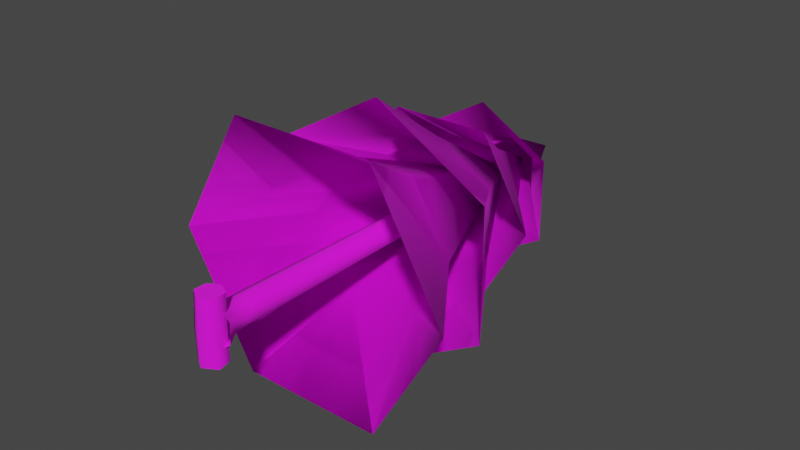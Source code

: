 # Source: tree_pine.blend  (saved by Blender 2.80.75; exported with 4.5.12 LTS)
import bpy
from mathutils import Matrix  # noqa: F401  (used for matrix-valued properties, if any)

bpy.ops.wm.read_factory_settings(use_empty=True)
scene = bpy.context.scene
scene.name = 'Scene'

# ---- collections
col_collection = bpy.data.collections.new('Collection'); scene.collection.children.link(col_collection)

# ---- images (referenced by path relative to the original .blend; pixels are not part of the script)
import os
ASSET_DIR = os.environ.get("B2B_ASSET_DIR", "")  # directory of the original .blend (textures are referenced by path, not embedded)
HERE = os.path.dirname(os.path.abspath(__file__))  # packed textures are extracted next to this script under _unpacked/

def load_image(name, relpath, width, height, colorspace="sRGB"):
    """Load a texture the original file referenced (path relative to the .blend, or extracted next to this script)."""
    p = next((c for c in (os.path.join(HERE, relpath), os.path.join(ASSET_DIR, relpath)) if relpath and os.path.exists(c)), "")
    if p:
        img = bpy.data.images.load(p, check_existing=True)
        img.name = name
    else:  # same state as the original file: an image datablock whose file is absent (Cycles renders it pink)
        img = bpy.data.images.new(name, width, height)
        img.source = "FILE"
        img.filepath = "//" + (relpath or name)
    img.colorspace_settings.name = colorspace
    return img
img_tree_pine_albedo_png = load_image('tree_pine_albedo.png', 'tree_pine_albedo.png', 1024, 1024, 'sRGB')

# ---- materials (node trees are filled in below, after node groups)
mat_material = bpy.data.materials.new('Material')
mat_material.use_backface_culling = True
mat_material.line_color = (0.0, 0.0, 0.0, 1.0)

# ---- node groups
ng_auto_smooth = bpy.data.node_groups.new('Auto Smooth', 'GeometryNodeTree')
_s = ng_auto_smooth.interface.new_socket(name='Geometry', in_out='OUTPUT', socket_type='NodeSocketGeometry')
_s = ng_auto_smooth.interface.new_socket(name='Geometry', in_out='INPUT', socket_type='NodeSocketGeometry')
_s = ng_auto_smooth.interface.new_socket(name='Angle', in_out='INPUT', socket_type='NodeSocketFloat')
_s.subtype = 'ANGLE'
_s.min_value = 0.0
_s.max_value = 3.142
ng_auto_smooth.is_modifier = True
_N = ng_auto_smooth.nodes; _L = ng_auto_smooth.links
n0 = _N.new('NodeGroupOutput'); n0.name = 'Group Output'; n0.location = (480, -100)
n1 = _N.new('NodeGroupInput'); n1.name = 'Group Input'; n1.location = (-420, -300)
n2 = _N.new('NodeGroupInput'); n2.name = 'Group Input.001'; n2.location = (-60, -100)
n3 = _N.new('GeometryNodeSetShadeSmooth'); n3.name = 'Set Shade Smooth'; n3.location = (120, -100)
n3.domain = 'EDGE'
n4 = _N.new('GeometryNodeSetShadeSmooth'); n4.name = 'Set Shade Smooth.001'; n4.location = (300, -100)
n5 = _N.new('GeometryNodeInputMeshEdgeAngle'); n5.name = 'Edge Angle'; n5.location = (-420, -220)
n6 = _N.new('GeometryNodeInputEdgeSmooth'); n6.name = 'Is Edge Smooth'; n6.location = (-60, -160)
n7 = _N.new('GeometryNodeInputShadeSmooth'); n7.name = 'Is Face Smooth'; n7.location = (-240, -340)
n8 = _N.new('FunctionNodeBooleanMath'); n8.name = 'Boolean Math'; n8.location = (-60, -220)
n9 = _N.new('FunctionNodeCompare'); n9.name = 'Compare'; n9.location = (-240, -180)
n9.operation = 'LESS_EQUAL'
_L.new(n5.outputs[0], n9.inputs[0])
_L.new(n4.outputs[0], n0.inputs[0])
_L.new(n1.outputs[1], n9.inputs[1])
_L.new(n9.outputs[0], n8.inputs[0])
_L.new(n7.outputs[0], n8.inputs[1])
_L.new(n2.outputs[0], n3.inputs[0])
_L.new(n6.outputs[0], n3.inputs[1])
_L.new(n3.outputs[0], n4.inputs[0])
_L.new(n8.outputs[0], n3.inputs[2])
n0.is_active_output = True

# ---- material node trees
mat_material.use_nodes = True; mat_material.node_tree.nodes.clear()
_N = mat_material.node_tree.nodes; _L = mat_material.node_tree.links
n0 = _N.new('ShaderNodeOutputMaterial'); n0.name = 'Material Output'; n0.location = (509, 210)
n1 = _N.new('ShaderNodeBsdfPrincipled'); n1.name = 'Principled BSDF'; n1.location = (-110, 363)
n1.distribution = 'GGX'
n1.subsurface_method = 'BURLEY'
n1.inputs[2].default_value = 1.0
n1.inputs[3].default_value = 1.45
n1.inputs[27].default_value = (0.0, 0.0, 0.0, 1.0)
n1.inputs[28].default_value = 1.0
n2 = _N.new('ShaderNodeTexImage'); n2.name = 'Image Texture'; n2.location = (-531, 307)
n2.image = img_tree_pine_albedo_png
n3 = _N.new('ShaderNodeMath'); n3.name = 'Math'; n3.location = (0, 0)
n3.hide = True
n3.operation = 'GREATER_THAN'
_L.new(n2.outputs[0], n1.inputs[0])
_L.new(n1.outputs[0], n0.inputs[0])
_L.new(n2.outputs[1], n3.inputs[0])
_L.new(n3.outputs[0], n1.inputs[4])
n0.is_active_output = True

# ---- world
world_world = bpy.data.worlds.new('World'); scene.world = world_world
world_world.use_nodes = True; world_world.node_tree.nodes.clear()
_N = world_world.node_tree.nodes; _L = world_world.node_tree.links
n0 = _N.new('ShaderNodeOutputWorld'); n0.name = 'World Output'; n0.location = (300, 300)
n1 = _N.new('ShaderNodeBackground'); n1.name = 'Background'; n1.location = (10, 300)
n1.inputs[0].default_value = (0.05088, 0.05088, 0.05088, 1.0)
_L.new(n1.outputs[0], n0.inputs[0])
n0.is_active_output = True
world_world.color = (0.05088, 0.05088, 0.05088)
world_world.use_sun_shadow = False
world_world.sun_shadow_jitter_overblur = 0.0

# ---- meshes
me_cube = bpy.data.meshes.new('Cube')
me_cube.from_pydata([(5.13e-10, 0.9695, -0.08326), (-9.878e-10, 1.142, -4.964e-08), (0.07211, 0.9695, -0.04163), (0.07211, 0.9695, 0.04163), (-6.766e-09, 0.9695, 0.08326), (-0.07211, 0.9695, 0.04163), (-0.07211, 0.9695, -0.04163), (3.897e-09, 0.8538, -0.204), (0.1767, 0.8538, -0.102), (0.1767, 0.8538, 0.102), (-1.394e-08, 0.8538, 0.204), (-0.1767, 0.8538, 0.102), (-0.1767, 0.8538, -0.102), (-0.1284, 0.8297, -3.342e-08), (-4.709e-09, 1.037, -4.508e-08), (-0.06418, 0.8297, -0.1112), (0.06418, 0.8297, -0.1112), (0.1284, 0.8297, -3.342e-08), (0.06418, 0.8297, 0.1112), (-0.06418, 0.8297, 0.1112), (-0.2446, 0.6899, -2.954e-08), (-0.1223, 0.6899, -0.2118), (0.1223, 0.6899, -0.2118), (0.2446, 0.6899, -2.954e-08), (0.1223, 0.6899, 0.2118), (-0.1223, 0.6899, 0.2118), (6.231e-09, 0.6845, 0.1711), (-7.434e-09, 0.9513, -3.669e-08), (-0.1482, 0.6845, 0.08554), (-0.1482, 0.6845, -0.08554), (-8.724e-09, 0.6845, -0.1711), (0.1482, 0.6845, -0.08554), (0.1482, 0.6845, 0.08554), (1.326e-08, 0.4739, 0.326), (-0.2823, 0.4739, 0.163), (-0.2823, 0.4739, -0.163), (-1.524e-08, 0.4739, -0.326), (0.2823, 0.4739, -0.163), (0.2823, 0.4739, 0.163), (0.1885, 0.486, -1.329e-08), (-2.414e-09, 0.9378, -3.583e-08), (0.09424, 0.486, 0.1632), (-0.09424, 0.486, 0.1632), (-0.1885, 0.486, -2.605e-08), (-0.09424, 0.486, -0.1632), (0.09424, 0.486, -0.1632), (0.3591, 0.2466, -1.273e-08), (0.1796, 0.2466, 0.311), (-0.1796, 0.2466, 0.311), (-0.3591, 0.2466, -1.273e-08), (-0.1796, 0.2466, -0.311), (0.1796, 0.2466, -0.311), (5.13e-10, 0.9695, -0.08326), (-9.878e-10, 1.142, -4.964e-08), (0.07211, 0.9695, -0.04163), (0.07211, 0.9695, 0.04163), (-6.766e-09, 0.9695, 0.08326), (-0.07211, 0.9695, 0.04163), (-0.07211, 0.9695, -0.04163), (3.897e-09, 0.8538, -0.204), (0.1767, 0.8538, -0.102), (0.1767, 0.8538, 0.102), (-1.394e-08, 0.8538, 0.204), (-0.1767, 0.8538, 0.102), (-0.1767, 0.8538, -0.102), (-0.1284, 0.8297, -3.342e-08), (-4.709e-09, 1.037, -4.508e-08), (-0.06418, 0.8297, -0.1112), (0.06418, 0.8297, -0.1112), (0.1284, 0.8297, -3.342e-08), (0.06418, 0.8297, 0.1112), (-0.06418, 0.8297, 0.1112), (-0.2446, 0.6899, -2.954e-08), (-0.1223, 0.6899, -0.2118), (0.1223, 0.6899, -0.2118), (0.2446, 0.6899, -2.954e-08), (0.1223, 0.6899, 0.2118), (-0.1223, 0.6899, 0.2118), (6.231e-09, 0.6845, 0.1711), (-7.386e-09, 0.9513, -3.674e-08), (-0.1482, 0.6845, 0.08554), (-0.1482, 0.6845, -0.08554), (-8.724e-09, 0.6845, -0.1711), (0.1482, 0.6845, -0.08554), (0.1482, 0.6845, 0.08554), (1.326e-08, 0.4739, 0.326), (-0.2823, 0.4739, 0.163), (-0.2823, 0.4739, -0.163), (-1.524e-08, 0.4739, -0.326), (0.2823, 0.4739, -0.163), (0.2823, 0.4739, 0.163), (0.1885, 0.486, -1.329e-08), (-2.414e-09, 0.9378, -3.583e-08), (0.09424, 0.486, 0.1632), (-0.09424, 0.486, 0.1632), (-0.1885, 0.486, -2.605e-08), (-0.09424, 0.486, -0.1632), (0.09424, 0.486, -0.1632), (0.3591, 0.2466, -1.273e-08), (0.1796, 0.2466, 0.311), (-0.1796, 0.2466, 0.311), (-0.3591, 0.2466, -1.273e-08), (-0.1796, 0.2466, -0.311), (0.1796, 0.2466, -0.311)], [], [(0, 1, 2), (2, 1, 3), (3, 1, 4), (4, 1, 5), (5, 1, 6), (6, 1, 0), (3, 4, 10, 9), (2, 3, 9, 8), (6, 0, 7, 12), (0, 2, 8, 7), (5, 6, 12, 11), (4, 5, 11, 10), (13, 14, 15), (15, 14, 16), (16, 14, 17), (17, 14, 18), (18, 14, 19), (19, 14, 13), (16, 17, 23, 22), (15, 16, 22, 21), (19, 13, 20, 25), (13, 15, 21, 20), (18, 19, 25, 24), (17, 18, 24, 23), (26, 27, 28), (28, 27, 29), (29, 27, 30), (30, 27, 31), (31, 27, 32), (32, 27, 26), (29, 30, 36, 35), (28, 29, 35, 34), (32, 26, 33, 38), (26, 28, 34, 33), (31, 32, 38, 37), (30, 31, 37, 36), (39, 40, 41), (41, 40, 42), (42, 40, 43), (43, 40, 44), (44, 40, 45), (45, 40, 39), (42, 43, 49, 48), (41, 42, 48, 47), (45, 39, 46, 51), (39, 41, 47, 46), (44, 45, 51, 50), (43, 44, 50, 49), (52, 54, 53), (54, 55, 53), (55, 56, 53), (56, 57, 53), (57, 58, 53), (58, 52, 53), (55, 61, 62, 56), (54, 60, 61, 55), (58, 64, 59, 52), (52, 59, 60, 54), (57, 63, 64, 58), (56, 62, 63, 57), (65, 67, 66), (67, 68, 66), (68, 69, 66), (69, 70, 66), (70, 71, 66), (71, 65, 66), (68, 74, 75, 69), (67, 73, 74, 68), (71, 77, 72, 65), (65, 72, 73, 67), (70, 76, 77, 71), (69, 75, 76, 70), (78, 80, 79), (80, 81, 79), (81, 82, 79), (82, 83, 79), (83, 84, 79), (84, 78, 79), (81, 87, 88, 82), (80, 86, 87, 81), (84, 90, 85, 78), (78, 85, 86, 80), (83, 89, 90, 84), (82, 88, 89, 83), (91, 93, 92), (93, 94, 92), (94, 95, 92), (95, 96, 92), (96, 97, 92), (97, 91, 92), (94, 100, 101, 95), (93, 99, 100, 94), (97, 103, 98, 91), (91, 98, 99, 93), (96, 102, 103, 97), (95, 101, 102, 96)])
me_cube.polygons.foreach_set('use_smooth', [True] * 96)
_uv = me_cube.uv_layers.new(name='UVMap')
_uv.uv.foreach_set('vector', [0.4376, 0.7503, 0.5, 0.6423, 0.5624, 0.7503, 0.5624, 0.7503, 0.5, 0.6423, 0.6248, 0.6423, 0.6248, 0.6423, 0.5, 0.6423, 0.5624, 0.5342, 0.5624, 0.5342, 0.5, 0.6423, 0.4376, 0.5342, 0.4376, 0.5342, 0.5, 0.6423, 0.3752, 0.6423, 0.3752, 0.6423, 0.5, 0.6423, 0.4376, 0.7503, 0.6248, 0.6423, 0.5624, 0.5342, 0.7034, 0.2899, 0.9068, 0.6423, 0.5624, 0.7503, 0.6248, 0.6423, 0.9068, 0.6423, 0.7034, 0.9946, 0.3752, 0.6423, 0.4376, 0.7503, 0.2966, 0.9946, 0.09317, 0.6423, 0.4376, 0.7503, 0.5624, 0.7503, 0.7034, 0.9946, 0.2966, 0.9946, 0.4376, 0.5342, 0.3752, 0.6423, 0.09317, 0.6423, 0.2966, 0.2899, 0.5624, 0.5342, 0.4376, 0.5342, 0.2966, 0.2899, 0.7034, 0.2899, 0.4376, 0.7503, 0.5, 0.6423, 0.5624, 0.7503, 0.5624, 0.7503, 0.5, 0.6423, 0.6248, 0.6423, 0.6248, 0.6423, 0.5, 0.6423, 0.5624, 0.5342, 0.5624, 0.5342, 0.5, 0.6423, 0.4376, 0.5342, 0.4376, 0.5342, 0.5, 0.6423, 0.3752, 0.6423, 0.3752, 0.6423, 0.5, 0.6423, 0.4376, 0.7503, 0.6248, 0.6423, 0.5624, 0.5342, 0.7034, 0.2899, 0.9068, 0.6423, 0.5624, 0.7503, 0.6248, 0.6423, 0.9068, 0.6423, 0.7034, 0.9946, 0.3752, 0.6423, 0.4376, 0.7503, 0.2966, 0.9946, 0.09317, 0.6423, 0.4376, 0.7503, 0.5624, 0.7503, 0.7034, 0.9946, 0.2966, 0.9946, 0.4376, 0.5342, 0.3752, 0.6423, 0.09317, 0.6423, 0.2966, 0.2899, 0.5624, 0.5342, 0.4376, 0.5342, 0.2966, 0.2899, 0.7034, 0.2899, 0.4376, 0.7503, 0.5, 0.6423, 0.5624, 0.7503, 0.5624, 0.7503, 0.5, 0.6423, 0.6248, 0.6423, 0.6248, 0.6423, 0.5, 0.6423, 0.5624, 0.5342, 0.5624, 0.5342, 0.5, 0.6423, 0.4376, 0.5342, 0.4376, 0.5342, 0.5, 0.6423, 0.3752, 0.6423, 0.3752, 0.6423, 0.5, 0.6423, 0.4376, 0.7503, 0.6248, 0.6423, 0.5624, 0.5342, 0.7034, 0.2899, 0.9068, 0.6423, 0.5624, 0.7503, 0.6248, 0.6423, 0.9068, 0.6423, 0.7034, 0.9946, 0.3752, 0.6423, 0.4376, 0.7503, 0.2966, 0.9946, 0.09317, 0.6423, 0.4376, 0.7503, 0.5624, 0.7503, 0.7034, 0.9946, 0.2966, 0.9946, 0.4376, 0.5342, 0.3752, 0.6423, 0.09317, 0.6423, 0.2966, 0.2899, 0.5624, 0.5342, 0.4376, 0.5342, 0.2966, 0.2899, 0.7034, 0.2899, 0.4376, 0.7503, 0.5, 0.6423, 0.5624, 0.7503, 0.5624, 0.7503, 0.5, 0.6423, 0.6248, 0.6423, 0.6248, 0.6423, 0.5, 0.6423, 0.5624, 0.5342, 0.5624, 0.5342, 0.5, 0.6423, 0.4376, 0.5342, 0.4376, 0.5342, 0.5, 0.6423, 0.3752, 0.6423, 0.3752, 0.6423, 0.5, 0.6423, 0.4376, 0.7503, 0.6248, 0.6423, 0.5624, 0.5342, 0.7034, 0.2899, 0.9068, 0.6423, 0.5624, 0.7503, 0.6248, 0.6423, 0.9068, 0.6423, 0.7034, 0.9946, 0.3752, 0.6423, 0.4376, 0.7503, 0.2966, 0.9946, 0.09317, 0.6423, 0.4376, 0.7503, 0.5624, 0.7503, 0.7034, 0.9946, 0.2966, 0.9946, 0.4376, 0.5342, 0.3752, 0.6423, 0.09317, 0.6423, 0.2966, 0.2899, 0.5624, 0.5342, 0.4376, 0.5342, 0.2966, 0.2899, 0.7034, 0.2899, 0.4376, 0.7503, 0.5624, 0.7503, 0.5, 0.6423, 0.5624, 0.7503, 0.6248, 0.6423, 0.5, 0.6423, 0.6248, 0.6423, 0.5624, 0.5342, 0.5, 0.6423, 0.5624, 0.5342, 0.4376, 0.5342, 0.5, 0.6423, 0.4376, 0.5342, 0.3752, 0.6423, 0.5, 0.6423, 0.3752, 0.6423, 0.4376, 0.7503, 0.5, 0.6423, 0.6248, 0.6423, 0.9068, 0.6423, 0.7034, 0.2899, 0.5624, 0.5342, 0.5624, 0.7503, 0.7034, 0.9946, 0.9068, 0.6423, 0.6248, 0.6423, 0.3752, 0.6423, 0.09317, 0.6423, 0.2966, 0.9946, 0.4376, 0.7503, 0.4376, 0.7503, 0.2966, 0.9946, 0.7034, 0.9946, 0.5624, 0.7503, 0.4376, 0.5342, 0.2966, 0.2899, 0.09317, 0.6423, 0.3752, 0.6423, 0.5624, 0.5342, 0.7034, 0.2899, 0.2966, 0.2899, 0.4376, 0.5342, 0.4376, 0.7503, 0.5624, 0.7503, 0.5, 0.6423, 0.5624, 0.7503, 0.6248, 0.6423, 0.5, 0.6423, 0.6248, 0.6423, 0.5624, 0.5342, 0.5, 0.6423, 0.5624, 0.5342, 0.4376, 0.5342, 0.5, 0.6423, 0.4376, 0.5342, 0.3752, 0.6423, 0.5, 0.6423, 0.3752, 0.6423, 0.4376, 0.7503, 0.5, 0.6423, 0.6248, 0.6423, 0.9068, 0.6423, 0.7034, 0.2899, 0.5624, 0.5342, 0.5624, 0.7503, 0.7034, 0.9946, 0.9068, 0.6423, 0.6248, 0.6423, 0.3752, 0.6423, 0.09317, 0.6423, 0.2966, 0.9946, 0.4376, 0.7503, 0.4376, 0.7503, 0.2966, 0.9946, 0.7034, 0.9946, 0.5624, 0.7503, 0.4376, 0.5342, 0.2966, 0.2899, 0.09317, 0.6423, 0.3752, 0.6423, 0.5624, 0.5342, 0.7034, 0.2899, 0.2966, 0.2899, 0.4376, 0.5342, 0.4376, 0.7503, 0.5624, 0.7503, 0.5, 0.6423, 0.5624, 0.7503, 0.6248, 0.6423, 0.5, 0.6423, 0.6248, 0.6423, 0.5624, 0.5342, 0.5, 0.6423, 0.5624, 0.5342, 0.4376, 0.5342, 0.5, 0.6423, 0.4376, 0.5342, 0.3752, 0.6423, 0.5, 0.6423, 0.3752, 0.6423, 0.4376, 0.7503, 0.5, 0.6423, 0.6248, 0.6423, 0.9068, 0.6423, 0.7034, 0.2899, 0.5624, 0.5342, 0.5624, 0.7503, 0.7034, 0.9946, 0.9068, 0.6423, 0.6248, 0.6423, 0.3752, 0.6423, 0.09317, 0.6423, 0.2966, 0.9946, 0.4376, 0.7503, 0.4376, 0.7503, 0.2966, 0.9946, 0.7034, 0.9946, 0.5624, 0.7503, 0.4376, 0.5342, 0.2966, 0.2899, 0.09317, 0.6423, 0.3752, 0.6423, 0.5624, 0.5342, 0.7034, 0.2899, 0.2966, 0.2899, 0.4376, 0.5342, 0.4376, 0.7503, 0.5624, 0.7503, 0.5, 0.6423, 0.5624, 0.7503, 0.6248, 0.6423, 0.5, 0.6423, 0.6248, 0.6423, 0.5624, 0.5342, 0.5, 0.6423, 0.5624, 0.5342, 0.4376, 0.5342, 0.5, 0.6423, 0.4376, 0.5342, 0.3752, 0.6423, 0.5, 0.6423, 0.3752, 0.6423, 0.4376, 0.7503, 0.5, 0.6423, 0.6248, 0.6423, 0.9068, 0.6423, 0.7034, 0.2899, 0.5624, 0.5342, 0.5624, 0.7503, 0.7034, 0.9946, 0.9068, 0.6423, 0.6248, 0.6423, 0.3752, 0.6423, 0.09317, 0.6423, 0.2966, 0.9946, 0.4376, 0.7503, 0.4376, 0.7503, 0.2966, 0.9946, 0.7034, 0.9946, 0.5624, 0.7503, 0.4376, 0.5342, 0.2966, 0.2899, 0.09317, 0.6423, 0.3752, 0.6423, 0.5624, 0.5342, 0.7034, 0.2899, 0.2966, 0.2899, 0.4376, 0.5342])
me_cube.materials.append(mat_material)
me_cube.use_remesh_preserve_volume = False
me_cube.use_remesh_preserve_attributes = False
me_cube.use_mirror_vertex_groups = False
me_cube.update()
me_cube_001 = bpy.data.meshes.new('Cube.001')
me_cube_001.from_pydata([(0.04405, -1.033e-09, -0.02364), (5.847e-08, -2.389e-09, -0.05465), (0.0, 0.03561, -0.03774), (0.02488, 0.03561, -0.01518), (0.03268, 0.03561, 0.01887), (-3.299e-09, 0.03561, 0.03774), (-0.03722, 0.03561, 0.01887), (-0.03062, 0.03912, -0.013), (0.04733, 1.195e-09, 0.02733), (-0.0009186, 2.947e-09, 0.06742), (-0.05523, 1.291e-09, 0.02954), (-0.04733, -1.195e-09, -0.02733), (0.0248, 0.06954, -0.01498), (0.03231, 0.07014, 0.01876), (4.485e-06, 0.07053, 0.03741), (-0.03668, 0.07029, 0.01877), (-0.03033, 0.07307, -0.01288), (-1.869e-05, 0.06924, -0.03716)], [], [(6, 7, 11, 10), (7, 2, 1, 11), (5, 6, 10, 9), (4, 5, 9, 8), (2, 3, 0, 1), (3, 4, 8, 0), (2, 17, 12, 3), (3, 12, 13, 4), (4, 13, 14, 5), (5, 14, 15, 6), (6, 15, 16, 7), (7, 16, 17, 2), (16, 15, 14, 13, 12, 17)])
me_cube_001.polygons.foreach_set('use_smooth', [True] * 13)
_k = set([(0, 1), (0, 8), (1, 11), (8, 9), (9, 10), (10, 11), (12, 13), (12, 17), (13, 14), (14, 15), (15, 16), (16, 17)])
me_cube_001.attributes.new('sharp_edge', 'BOOLEAN', 'EDGE').data.foreach_set('value', [ (min(e.vertices), max(e.vertices)) in _k for e in me_cube_001.edges])
_uv = me_cube_001.uv_layers.new(name='UVMap')
_uv.uv.foreach_set('vector', [0.1156, 0.0944, 0.1156, 0.1409, -2.98e-08, 0.1409, -2.98e-08, 0.0944, 0.1156, 0.1409, 0.1156, 0.1874, -2.98e-08, 0.1874, -2.98e-08, 0.1409, 0.1156, 0.04788, 0.1156, 0.0944, -2.98e-08, 0.0944, -2.98e-08, 0.04788, 0.1156, 0.00136, 0.1156, 0.04788, -2.98e-08, 0.04788, -2.98e-08, 0.00136, 0.1156, 0.1874, 0.1156, 0.234, -2.98e-08, 0.234, -2.98e-08, 0.1874, 0.1156, 0.234, 0.1156, 0.2805, -2.98e-08, 0.2805, -2.98e-08, 0.234, 0.1156, 0.1874, 0.1493, 0.1874, 0.1493, 0.234, 0.1156, 0.234, 0.1156, 0.234, 0.1493, 0.234, 0.1493, 0.2805, 0.1156, 0.2805, 0.1156, 0.00136, 0.1493, 0.00136, 0.1493, 0.04788, 0.1156, 0.04788, 0.1156, 0.04788, 0.1493, 0.04788, 0.1493, 0.0944, 0.1156, 0.0944, 0.1156, 0.0944, 0.1493, 0.0944, 0.1493, 0.1409, 0.1156, 0.1409, 0.1156, 0.1409, 0.1493, 0.1409, 0.1493, 0.1874, 0.1156, 0.1874, 0.006086, 0.334, 0.0485, 0.283, 0.1254, 0.3176, 0.1374, 0.393, 0.07402, 0.4246, 0.006668, 0.414])
me_cube_001.materials.append(mat_material)
me_cube_001.use_remesh_preserve_volume = False
me_cube_001.use_remesh_preserve_attributes = False
me_cube_001.use_mirror_vertex_groups = False
me_cube_001.update()
me_cube_002 = bpy.data.meshes.new('Cube.002')
me_cube_002.from_pydata([(-2.238e-10, 0.95, -0.02647), (0.02293, 0.95, -0.01324), (0.02293, 0.95, 0.01324), (-2.538e-09, 0.95, 0.02647), (-0.02293, 0.95, 0.01324), (-0.02293, 0.95, -0.01324), (-0.0002453, 0.4769, -0.03021), (0.02374, 0.4808, -0.01252), (0.02778, 0.4887, 0.01747), (5.889e-05, 0.4939, 0.03346), (-0.03009, 0.4906, 0.01762), (-0.02691, 0.4846, -0.01142), (-1.869e-05, 0.06924, -0.03716), (0.0248, 0.06954, -0.01498), (0.03231, 0.07014, 0.01876), (4.485e-06, 0.07053, 0.03741), (-0.03668, 0.07029, 0.01877), (-0.03033, 0.07307, -0.01288)], [], [(6, 0, 1, 7), (7, 1, 2, 8), (8, 2, 3, 9), (9, 3, 4, 10), (10, 4, 5, 11), (11, 5, 0, 6), (17, 11, 6, 12), (16, 10, 11, 17), (15, 9, 10, 16), (14, 8, 9, 15), (13, 7, 8, 14), (12, 6, 7, 13), (12, 13, 14, 15, 16, 17)])
me_cube_002.polygons.foreach_set('use_smooth', [True] * 13)
_k = set([(12, 13), (12, 17), (13, 14), (14, 15), (15, 16), (16, 17)])
me_cube_002.attributes.new('sharp_edge', 'BOOLEAN', 'EDGE').data.foreach_set('value', [ (min(e.vertices), max(e.vertices)) in _k for e in me_cube_002.edges])
_uv = me_cube_002.uv_layers.new(name='UVMap')
_uv.uv.foreach_set('vector', [0.5578, 0.1874, 1.0, 0.1874, 1.0, 0.234, 0.5578, 0.234, 0.5578, 0.234, 1.0, 0.234, 1.0, 0.2805, 0.5578, 0.2805, 0.5578, 0.00136, 1.0, 0.00136, 1.0, 0.04788, 0.5578, 0.04788, 0.5578, 0.04788, 1.0, 0.04788, 1.0, 0.0944, 0.5578, 0.0944, 0.5578, 0.0944, 1.0, 0.0944, 1.0, 0.1409, 0.5578, 0.1409, 0.5578, 0.1409, 1.0, 0.1409, 1.0, 0.1874, 0.5578, 0.1874, 0.1493, 0.1409, 0.5578, 0.1409, 0.5578, 0.1874, 0.1493, 0.1874, 0.1493, 0.0944, 0.5578, 0.0944, 0.5578, 0.1409, 0.1493, 0.1409, 0.1493, 0.04788, 0.5578, 0.04788, 0.5578, 0.0944, 0.1493, 0.0944, 0.1493, 0.00136, 0.5578, 0.00136, 0.5578, 0.04788, 0.1493, 0.04788, 0.1493, 0.234, 0.5578, 0.234, 0.5578, 0.2805, 0.1493, 0.2805, 0.1493, 0.1874, 0.5578, 0.1874, 0.5578, 0.234, 0.1493, 0.234, 0.02854, 0.4307, 0.00151, 0.3673, 0.01689, 0.2973, 0.09386, 0.2906, 0.1467, 0.3574, 0.1071, 0.4116])
me_cube_002.materials.append(mat_material)
me_cube_002.use_remesh_preserve_volume = False
me_cube_002.use_remesh_preserve_attributes = False
me_cube_002.use_mirror_vertex_groups = False
me_cube_002.update()
me_cube_003 = bpy.data.meshes.new('Cube.003')
me_cube_003.from_pydata([(-1.164e-10, 0.02992, 0.07926), (0.02756, 0.01401, 0.07926), (0.02756, -0.01782, 0.07926), (-2.91e-09, -0.03373, 0.07926), (-0.02756, -0.01782, 0.07926), (-0.02756, 0.01401, 0.07926), (-0.0001915, 0.03081, -0.002688), (0.02564, 0.01176, -0.001956), (0.03, -0.02054, -0.0004903), (0.0001361, -0.03776, 0.0004759), (-0.03233, -0.0207, -0.0001254), (-0.02891, 0.01058, -0.001259), (-1.869e-05, 0.02729, -0.07308), (0.0248, 0.01307, -0.07303), (0.03231, -0.02067, -0.07293), (4.485e-06, -0.03932, -0.07286), (-0.03118, -0.02089, -0.07269), (-0.03034, 0.01097, -0.07242)], [], [(6, 0, 1, 7), (7, 1, 2, 8), (8, 2, 3, 9), (9, 3, 4, 10), (10, 4, 5, 11), (11, 5, 0, 6), (17, 11, 6, 12), (16, 10, 11, 17), (15, 9, 10, 16), (14, 8, 9, 15), (13, 7, 8, 14), (12, 6, 7, 13), (12, 13, 14, 15, 16, 17), (1, 0, 5, 4, 3, 2)])
me_cube_003.polygons.foreach_set('use_smooth', [True] * 14)
_k = set([(0, 1), (0, 5), (1, 2), (2, 3), (3, 4), (4, 5), (12, 13), (12, 17), (13, 14), (14, 15), (15, 16), (16, 17)])
me_cube_003.attributes.new('sharp_edge', 'BOOLEAN', 'EDGE').data.foreach_set('value', [ (min(e.vertices), max(e.vertices)) in _k for e in me_cube_003.edges])
_uv = me_cube_003.uv_layers.new(name='UVMap')
_uv.uv.foreach_set('vector', [0.5578, 0.1874, 1.0, 0.1874, 1.0, 0.234, 0.5578, 0.234, 0.5578, 0.234, 1.0, 0.234, 1.0, 0.2805, 0.5578, 0.2805, 0.5578, 0.00136, 1.0, 0.00136, 1.0, 0.04788, 0.5578, 0.04788, 0.5578, 0.04788, 1.0, 0.04788, 1.0, 0.0944, 0.5578, 0.0944, 0.5578, 0.0944, 1.0, 0.0944, 1.0, 0.1409, 0.5578, 0.1409, 0.5578, 0.1409, 1.0, 0.1409, 1.0, 0.1874, 0.5578, 0.1874, 0.1493, 0.1409, 0.5578, 0.1409, 0.5578, 0.1874, 0.1493, 0.1874, 0.1493, 0.0944, 0.5578, 0.0944, 0.5578, 0.1409, 0.1493, 0.1409, 0.1493, 0.04788, 0.5578, 0.04788, 0.5578, 0.0944, 0.1493, 0.0944, 0.1493, 0.00136, 0.5578, 0.00136, 0.5578, 0.04788, 0.1493, 0.04788, 0.1493, 0.234, 0.5578, 0.234, 0.5578, 0.2805, 0.1493, 0.2805, 0.1493, 0.1874, 0.5578, 0.1874, 0.5578, 0.234, 0.1493, 0.234, 0.02854, 0.4307, 0.00151, 0.3673, 0.01689, 0.2973, 0.09386, 0.2906, 0.1467, 0.3574, 0.1071, 0.4116, 0.0691, 0.2898, 0.1283, 0.324, 0.1283, 0.3923, 0.0691, 0.4265, 0.009918, 0.3923, 0.009918, 0.324])
me_cube_003.materials.append(mat_material)
me_cube_003.use_remesh_preserve_volume = False
me_cube_003.use_remesh_preserve_attributes = False
me_cube_003.use_mirror_vertex_groups = False
me_cube_003.update()

# ---- objects
ob_pine_branches = bpy.data.objects.new('Pine.Branches', me_cube)
ob_pine_stump = bpy.data.objects.new('Pine.Stump', me_cube_001)
ob_pine_trunk = bpy.data.objects.new('Pine.Trunk', me_cube_002)
ob_pine_log = bpy.data.objects.new('Pine.Log', me_cube_003)

# ---- transforms, parenting, visibility, modifiers, constraints
ob_pine_branches.location = (0.0, 0.0, 0.0)
ob_pine_branches.lock_rotations_4d = False
ob_pine_branches.empty_display_type = 'ARROWS'
ob_pine_branches.lineart.crease_threshold = 0.0
_m = ob_pine_branches.modifiers.new('Auto Smooth', 'NODES')
_m.node_group = ng_auto_smooth
_gi = [s.identifier for s in ng_auto_smooth.interface.items_tree if s.item_type == 'SOCKET' and s.in_out == 'INPUT']
_m[_gi[1]] = 3.142  # Angle
ob_pine_stump.location = (0.0, 0.0, 0.0)
ob_pine_stump.lock_rotations_4d = False
ob_pine_stump.empty_display_type = 'ARROWS'
ob_pine_stump.lineart.crease_threshold = 0.0
_m = ob_pine_stump.modifiers.new('Auto Smooth', 'NODES')
_m.node_group = ng_auto_smooth
_gi = [s.identifier for s in ng_auto_smooth.interface.items_tree if s.item_type == 'SOCKET' and s.in_out == 'INPUT']
_m[_gi[1]] = 3.142  # Angle
ob_pine_trunk.location = (0.0, 0.0, 0.0)
ob_pine_trunk.lock_rotations_4d = False
ob_pine_trunk.empty_display_type = 'ARROWS'
ob_pine_trunk.lineart.crease_threshold = 0.0
_m = ob_pine_trunk.modifiers.new('Auto Smooth', 'NODES')
_m.node_group = ng_auto_smooth
_gi = [s.identifier for s in ng_auto_smooth.interface.items_tree if s.item_type == 'SOCKET' and s.in_out == 'INPUT']
_m[_gi[1]] = 3.142  # Angle
ob_pine_log.location = (0.0, 0.0, 0.0)
ob_pine_log.lock_rotations_4d = False
ob_pine_log.empty_display_type = 'ARROWS'
ob_pine_log.lineart.crease_threshold = 0.0
_m = ob_pine_log.modifiers.new('Auto Smooth', 'NODES')
_m.node_group = ng_auto_smooth
_gi = [s.identifier for s in ng_auto_smooth.interface.items_tree if s.item_type == 'SOCKET' and s.in_out == 'INPUT']
_m[_gi[1]] = 3.142  # Angle

# ---- collection membership
col_collection.objects.link(ob_pine_branches)
col_collection.objects.link(ob_pine_stump)
col_collection.objects.link(ob_pine_trunk)
col_collection.objects.link(ob_pine_log)

# ---- scene / render settings (as saved in the file)
scene.frame_start = 1; scene.frame_end = 250; scene.frame_set(0)
scene.render.engine = 'BLENDER_EEVEE_NEXT'
scene.cycles.use_denoising = False
scene.cycles.samples = 128
scene.cycles.sampling_pattern = 'TABULATED_SOBOL'
scene.cycles.use_adaptive_sampling = False
scene.cycles.use_light_tree = False
scene.view_settings.view_transform = 'Filmic'
bpy.context.view_layer.update()

# ---- added for rendering (the .blend has no active camera and no usable light): camera, sun
cam_auto = bpy.data.cameras.new('AutoCamera')
cam_auto.lens = 50.0
cam_auto.sensor_width = 36.0
cam_auto.clip_end = 1000.0
ob_auto_camera = bpy.data.objects.new('AutoCamera', cam_auto)
scene.collection.objects.link(ob_auto_camera)
ob_auto_camera.location = (1.41404, -1.14563, 1.13123)
ob_auto_camera.rotation_euler = (1.09748, -7.21219e-08, 0.694738)
scene.camera = ob_auto_camera
light_auto_sun = bpy.data.lights.new('AutoSun', 'SUN')
light_auto_sun.energy = 3.0
light_auto_sun.angle = 0.0523599
ob_auto_sun = bpy.data.objects.new('AutoSun', light_auto_sun)
scene.collection.objects.link(ob_auto_sun)
ob_auto_sun.rotation_euler = (0.872665, 0.174533, 0.523599)
bpy.context.view_layer.update()
